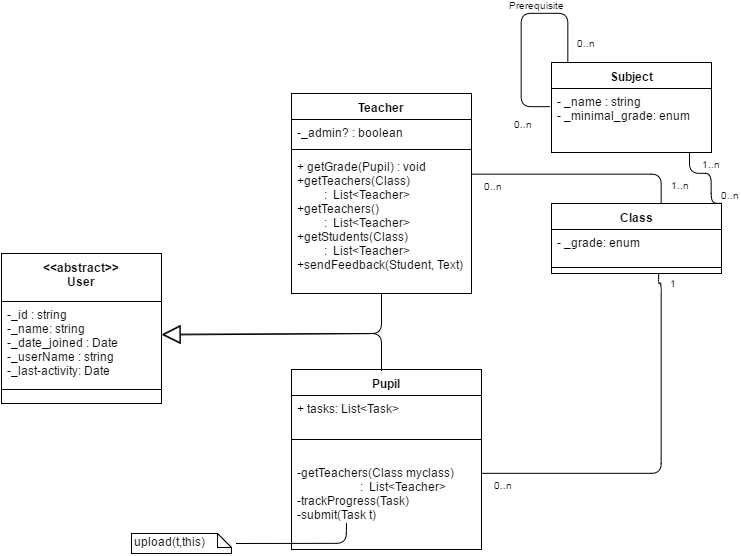

The diagram above was exported from draw.io. Its source (the exported page's mxGraphModel, read from the mxfile embedded in the PNG):
<mxGraphModel dx="1192" dy="621" grid="1" gridSize="10" guides="1" tooltips="1" connect="1" arrows="1" fold="1" page="1" pageScale="1" pageWidth="826" pageHeight="1169" background="#ffffff" math="0" shadow="0">
  <root>
    <mxCell id="0" />
    <mxCell id="1" parent="0" />
    <mxCell id="3d918599a85b7192-1" value="Class" style="swimlane;html=1;fontStyle=1;align=center;verticalAlign=top;childLayout=stackLayout;horizontal=1;startSize=26;horizontalStack=0;resizeParent=1;resizeLast=0;collapsible=1;marginBottom=0;swimlaneFillColor=#ffffff;" vertex="1" parent="1">
      <mxGeometry x="610" y="230" width="170" height="70" as="geometry" />
    </mxCell>
    <mxCell id="3d918599a85b7192-2" value="- _grade: enum&lt;div&gt;&lt;br&gt;&lt;/div&gt;" style="text;html=1;strokeColor=none;fillColor=none;align=left;verticalAlign=top;spacingLeft=4;spacingRight=4;whiteSpace=wrap;overflow=hidden;rotatable=0;points=[[0,0.5],[1,0.5]];portConstraint=eastwest;" vertex="1" parent="3d918599a85b7192-1">
      <mxGeometry y="26" width="170" height="34" as="geometry" />
    </mxCell>
    <mxCell id="3d918599a85b7192-3" value="" style="line;html=1;strokeWidth=1;fillColor=none;align=left;verticalAlign=middle;spacingTop=-1;spacingLeft=3;spacingRight=3;rotatable=0;labelPosition=right;points=[];portConstraint=eastwest;" vertex="1" parent="3d918599a85b7192-1">
      <mxGeometry y="60" width="170" height="8" as="geometry" />
    </mxCell>
    <mxCell id="3d918599a85b7192-5" value="&lt;div&gt;&amp;lt;&amp;lt;abstract&amp;gt;&amp;gt;&lt;/div&gt;&lt;div&gt;User&lt;/div&gt;" style="swimlane;html=1;fontStyle=1;align=center;verticalAlign=top;childLayout=stackLayout;horizontal=1;startSize=48;horizontalStack=0;resizeParent=1;resizeLast=0;collapsible=1;marginBottom=0;swimlaneFillColor=#ffffff;" vertex="1" parent="1">
      <mxGeometry x="60" y="280" width="160" height="150" as="geometry" />
    </mxCell>
    <mxCell id="3d918599a85b7192-6" value="-_id : string&lt;div&gt;-_name: string&lt;/div&gt;&lt;div&gt;-_date_joined : Date&lt;/div&gt;&lt;div&gt;-_userName : string&lt;/div&gt;&lt;div&gt;-_last-activity: Date&lt;/div&gt;&lt;div&gt;&lt;br&gt;&lt;/div&gt;" style="text;html=1;strokeColor=none;fillColor=none;align=left;verticalAlign=top;spacingLeft=4;spacingRight=4;whiteSpace=wrap;overflow=hidden;rotatable=0;points=[[0,0.5],[1,0.5]];portConstraint=eastwest;" vertex="1" parent="3d918599a85b7192-5">
      <mxGeometry y="48" width="160" height="84" as="geometry" />
    </mxCell>
    <mxCell id="3d918599a85b7192-7" value="" style="line;html=1;strokeWidth=1;fillColor=none;align=left;verticalAlign=middle;spacingTop=-1;spacingLeft=3;spacingRight=3;rotatable=0;labelPosition=right;points=[];portConstraint=eastwest;" vertex="1" parent="3d918599a85b7192-5">
      <mxGeometry y="132" width="160" height="8" as="geometry" />
    </mxCell>
    <mxCell id="3d918599a85b7192-24" value="" style="endArrow=block;endSize=16;endFill=0;html=1;entryX=1.002;entryY=0.397;entryPerimeter=0;" edge="1" parent="1" target="3d918599a85b7192-6">
      <mxGeometry x="0.428" y="306" width="160" relative="1" as="geometry">
        <mxPoint x="440" y="314" as="sourcePoint" />
        <mxPoint x="222" y="357" as="targetPoint" />
        <Array as="points">
          <mxPoint x="440" y="360" />
        </Array>
        <mxPoint x="6" y="60" as="offset" />
      </mxGeometry>
    </mxCell>
    <mxCell id="5591a7325f27809f-6" value="Teacher" style="swimlane;html=1;fontStyle=1;align=center;verticalAlign=top;childLayout=stackLayout;horizontal=1;startSize=26;horizontalStack=0;resizeParent=1;resizeLast=0;collapsible=1;marginBottom=0;swimlaneFillColor=#ffffff;" vertex="1" parent="1">
      <mxGeometry x="350" y="120" width="180" height="200" as="geometry" />
    </mxCell>
    <mxCell id="5591a7325f27809f-7" value="-_admin? : boolean" style="text;html=1;strokeColor=none;fillColor=none;align=left;verticalAlign=top;spacingLeft=4;spacingRight=4;whiteSpace=wrap;overflow=hidden;rotatable=0;points=[[0,0.5],[1,0.5]];portConstraint=eastwest;" vertex="1" parent="5591a7325f27809f-6">
      <mxGeometry y="26" width="180" height="26" as="geometry" />
    </mxCell>
    <mxCell id="5591a7325f27809f-8" value="" style="line;html=1;strokeWidth=1;fillColor=none;align=left;verticalAlign=middle;spacingTop=-1;spacingLeft=3;spacingRight=3;rotatable=0;labelPosition=right;points=[];portConstraint=eastwest;" vertex="1" parent="5591a7325f27809f-6">
      <mxGeometry y="52" width="180" height="8" as="geometry" />
    </mxCell>
    <mxCell id="5591a7325f27809f-9" value="+ getGrade(Pupil) : void&lt;div&gt;+getTeachers(Class) &amp;nbsp; &amp;nbsp; &amp;nbsp; &amp;nbsp; &amp;nbsp; &amp;nbsp; &amp;nbsp; &amp;nbsp; &amp;nbsp; &amp;nbsp; &amp;nbsp; &amp;nbsp; &amp;nbsp; &amp;nbsp;: &amp;nbsp;List&amp;lt;Teacher&amp;gt;&lt;/div&gt;&lt;div&gt;+getTeachers() &amp;nbsp; &amp;nbsp; &amp;nbsp; &amp;nbsp; &amp;nbsp; &amp;nbsp; &amp;nbsp; &amp;nbsp; &amp;nbsp; &amp;nbsp; &amp;nbsp; &amp;nbsp; &amp;nbsp; &amp;nbsp; &amp;nbsp; &amp;nbsp; &amp;nbsp; &lt;span&gt;&amp;nbsp; &amp;nbsp;: &amp;nbsp;List&amp;lt;Teacher&amp;gt;&lt;/span&gt;&lt;/div&gt;&lt;div&gt;&lt;span&gt;+getStudents(Class)&amp;nbsp;&lt;/span&gt;&lt;/div&gt;&lt;div&gt;&amp;nbsp; &amp;nbsp; &amp;nbsp; &amp;nbsp; &amp;nbsp;: &amp;nbsp;List&amp;lt;Teacher&amp;gt;&lt;span&gt;&lt;br&gt;&lt;/span&gt;&lt;/div&gt;&lt;div&gt;+sendFeedback(Student, Text)&lt;/div&gt;" style="text;html=1;strokeColor=none;fillColor=none;align=left;verticalAlign=top;spacingLeft=4;spacingRight=4;whiteSpace=wrap;overflow=hidden;rotatable=0;points=[[0,0.5],[1,0.5]];portConstraint=eastwest;" vertex="1" parent="5591a7325f27809f-6">
      <mxGeometry y="60" width="180" height="140" as="geometry" />
    </mxCell>
    <mxCell id="5591a7325f27809f-10" value="Pupil" style="swimlane;html=1;fontStyle=1;align=center;verticalAlign=top;childLayout=stackLayout;horizontal=1;startSize=26;horizontalStack=0;resizeParent=1;resizeLast=0;collapsible=1;marginBottom=0;swimlaneFillColor=#ffffff;" vertex="1" parent="1">
      <mxGeometry x="350" y="396" width="190" height="180" as="geometry" />
    </mxCell>
    <mxCell id="5591a7325f27809f-42" value="+ tasks: List&amp;lt;Task&amp;gt;" style="text;html=1;strokeColor=none;fillColor=none;align=left;verticalAlign=top;spacingLeft=4;spacingRight=4;whiteSpace=wrap;overflow=hidden;rotatable=0;points=[[0,0.5],[1,0.5]];portConstraint=eastwest;" vertex="1" parent="5591a7325f27809f-10">
      <mxGeometry y="26" width="190" height="24" as="geometry" />
    </mxCell>
    <mxCell id="5591a7325f27809f-41" value="" style="line;html=1;strokeWidth=1;fillColor=none;align=left;verticalAlign=middle;spacingTop=-1;spacingLeft=3;spacingRight=3;rotatable=0;labelPosition=right;points=[];portConstraint=eastwest;" vertex="1" parent="5591a7325f27809f-10">
      <mxGeometry y="50" width="190" height="40" as="geometry" />
    </mxCell>
    <mxCell id="5591a7325f27809f-13" value="&lt;div&gt;&lt;span&gt;-getTeachers(Class myclass) &amp;nbsp; &amp;nbsp; &amp;nbsp; &amp;nbsp; &amp;nbsp; &amp;nbsp; &amp;nbsp; &amp;nbsp; &amp;nbsp; &amp;nbsp; &amp;nbsp; &amp;nbsp; &amp;nbsp; &amp;nbsp;: &amp;nbsp;List&amp;lt;Teacher&amp;gt;&lt;/span&gt;&lt;br&gt;&lt;/div&gt;&lt;div&gt;-trackProgress(Task)&amp;nbsp;&lt;/div&gt;&lt;div&gt;-submit(Task t)&lt;/div&gt;" style="text;html=1;strokeColor=none;fillColor=none;align=left;verticalAlign=top;spacingLeft=4;spacingRight=4;whiteSpace=wrap;overflow=hidden;rotatable=0;points=[[0,0.5],[1,0.5]];portConstraint=eastwest;" vertex="1" parent="5591a7325f27809f-10">
      <mxGeometry y="90" width="190" height="90" as="geometry" />
    </mxCell>
    <mxCell id="5591a7325f27809f-16" value="" style="endArrow=none;html=1;edgeStyle=orthogonalEdgeStyle;" edge="1" parent="5591a7325f27809f-10">
      <mxGeometry relative="1" as="geometry">
        <mxPoint x="-55" y="174" as="sourcePoint" />
        <mxPoint x="55" y="154" as="targetPoint" />
      </mxGeometry>
    </mxCell>
    <mxCell id="5591a7325f27809f-14" value="" style="endArrow=block;endSize=16;endFill=0;html=1;entryX=1.002;entryY=0.393;entryPerimeter=0;" edge="1" parent="1" target="3d918599a85b7192-6">
      <mxGeometry x="232" y="324" width="160" as="geometry">
        <mxPoint x="440" y="397" as="sourcePoint" />
        <mxPoint x="220" y="360" as="targetPoint" />
        <Array as="points">
          <mxPoint x="440" y="360" />
        </Array>
        <mxPoint x="6" y="60" as="offset" />
      </mxGeometry>
    </mxCell>
    <mxCell id="5591a7325f27809f-19" value="upload(t,this)" style="shape=note;whiteSpace=wrap;html=1;size=14;verticalAlign=top;align=left;spacingTop=-6;" vertex="1" parent="1">
      <mxGeometry x="190" y="560" width="100" height="20" as="geometry" />
    </mxCell>
    <mxCell id="5591a7325f27809f-20" value="" style="endArrow=none;html=1;edgeStyle=orthogonalEdgeStyle;" edge="1" parent="1">
      <mxGeometry relative="1" as="geometry">
        <mxPoint x="540" y="500" as="sourcePoint" />
        <mxPoint x="717" y="300" as="targetPoint" />
        <Array as="points">
          <mxPoint x="720" y="500" />
          <mxPoint x="720" y="310" />
          <mxPoint x="717" y="310" />
        </Array>
      </mxGeometry>
    </mxCell>
    <mxCell id="5591a7325f27809f-21" value="0..n" style="resizable=0;html=1;align=left;verticalAlign=bottom;labelBackgroundColor=#ffffff;fontSize=10;" connectable="0" vertex="1" parent="5591a7325f27809f-20">
      <mxGeometry x="-1" relative="1" as="geometry">
        <mxPoint x="10" y="20" as="offset" />
      </mxGeometry>
    </mxCell>
    <mxCell id="5591a7325f27809f-22" value="1" style="resizable=0;html=1;align=right;verticalAlign=bottom;labelBackgroundColor=#ffffff;fontSize=10;" connectable="0" vertex="1" parent="5591a7325f27809f-20">
      <mxGeometry x="1" relative="1" as="geometry">
        <mxPoint x="20" y="18" as="offset" />
      </mxGeometry>
    </mxCell>
    <mxCell id="5591a7325f27809f-23" value="" style="endArrow=none;html=1;edgeStyle=orthogonalEdgeStyle;exitX=0.999;exitY=0.145;exitPerimeter=0;" edge="1" parent="1" source="5591a7325f27809f-9">
      <mxGeometry x="540.1428571428571" y="192" as="geometry">
        <mxPoint x="540.1428571428571" y="220" as="sourcePoint" />
        <mxPoint x="720" y="230" as="targetPoint" />
        <Array as="points">
          <mxPoint x="720" y="200" />
        </Array>
      </mxGeometry>
    </mxCell>
    <mxCell id="5591a7325f27809f-24" value="0..n" style="resizable=0;html=1;align=left;verticalAlign=bottom;labelBackgroundColor=#ffffff;fontSize=10;" connectable="0" vertex="1" parent="5591a7325f27809f-23">
      <mxGeometry x="-1" relative="1" as="geometry">
        <mxPoint x="10" y="20" as="offset" />
      </mxGeometry>
    </mxCell>
    <mxCell id="5591a7325f27809f-25" value="1..n" style="resizable=0;html=1;align=right;verticalAlign=bottom;labelBackgroundColor=#ffffff;fontSize=10;" connectable="0" vertex="1" parent="5591a7325f27809f-23">
      <mxGeometry x="1" relative="1" as="geometry">
        <mxPoint x="30" y="-10" as="offset" />
      </mxGeometry>
    </mxCell>
    <mxCell id="5591a7325f27809f-29" value="Subject" style="swimlane;html=1;fontStyle=1;align=center;verticalAlign=top;childLayout=stackLayout;horizontal=1;startSize=26;horizontalStack=0;resizeParent=1;resizeLast=0;collapsible=1;marginBottom=0;swimlaneFillColor=#ffffff;" vertex="1" parent="1">
      <mxGeometry x="610" y="89" width="160" height="90" as="geometry" />
    </mxCell>
    <mxCell id="5591a7325f27809f-30" value="- _name : string&lt;div&gt;- _minimal_grade: enum&lt;br&gt;&lt;div&gt;&lt;br&gt;&lt;/div&gt;&lt;/div&gt;" style="text;html=1;strokeColor=none;fillColor=none;align=left;verticalAlign=top;spacingLeft=4;spacingRight=4;whiteSpace=wrap;overflow=hidden;rotatable=0;points=[[0,0.5],[1,0.5]];portConstraint=eastwest;" vertex="1" parent="5591a7325f27809f-29">
      <mxGeometry y="26" width="160" height="64" as="geometry" />
    </mxCell>
    <mxCell id="5591a7325f27809f-33" value="" style="endArrow=none;html=1;edgeStyle=orthogonalEdgeStyle;entryX=0.102;entryY=-0.009;entryPerimeter=0;exitX=-0.013;exitY=0.284;exitPerimeter=0;" edge="1" parent="5591a7325f27809f-29" source="5591a7325f27809f-30" target="5591a7325f27809f-29">
      <mxGeometry x="-99.85714285714289" y="-58" as="geometry">
        <mxPoint x="-40" y="-9" as="sourcePoint" />
        <mxPoint x="10" y="-19" as="targetPoint" />
        <Array as="points">
          <mxPoint x="-30" y="44" />
          <mxPoint x="-30" y="-49" />
          <mxPoint x="16" y="-49" />
        </Array>
      </mxGeometry>
    </mxCell>
    <mxCell id="5591a7325f27809f-34" value="0..n" style="resizable=0;html=1;align=left;verticalAlign=bottom;labelBackgroundColor=#ffffff;fontSize=10;" connectable="0" vertex="1" parent="5591a7325f27809f-33">
      <mxGeometry x="-1" relative="1" as="geometry">
        <mxPoint x="-38" y="26" as="offset" />
      </mxGeometry>
    </mxCell>
    <mxCell id="5591a7325f27809f-35" value="0..n" style="resizable=0;html=1;align=right;verticalAlign=bottom;labelBackgroundColor=#ffffff;fontSize=10;" connectable="0" vertex="1" parent="5591a7325f27809f-33">
      <mxGeometry x="1" relative="1" as="geometry">
        <mxPoint x="30" y="-10" as="offset" />
      </mxGeometry>
    </mxCell>
    <mxCell id="5591a7325f27809f-36" value="Prerequisite" style="resizable=0;html=1;align=left;verticalAlign=bottom;labelBackgroundColor=#ffffff;fontSize=10;" connectable="0" vertex="1" parent="1">
      <mxGeometry x="480.0000000000002" y="0.16666666666674246" as="geometry">
        <mxPoint x="85" y="40" as="offset" />
      </mxGeometry>
    </mxCell>
    <mxCell id="5591a7325f27809f-37" value="" style="endArrow=none;html=1;edgeStyle=orthogonalEdgeStyle;exitX=0.862;exitY=1;exitPerimeter=0;" edge="1" parent="1" source="5591a7325f27809f-30">
      <mxGeometry x="600.1428571428571" y="192" as="geometry">
        <mxPoint x="589.6666666666667" y="200.66666666666674" as="sourcePoint" />
        <mxPoint x="779.6666666666667" y="229.83333333333337" as="targetPoint" />
        <Array as="points">
          <mxPoint x="748" y="200" />
          <mxPoint x="770" y="200" />
          <mxPoint x="770" y="230" />
        </Array>
      </mxGeometry>
    </mxCell>
    <mxCell id="5591a7325f27809f-38" value="1..n" style="resizable=0;html=1;align=left;verticalAlign=bottom;labelBackgroundColor=#ffffff;fontSize=10;" connectable="0" vertex="1" parent="5591a7325f27809f-37">
      <mxGeometry x="-1" relative="1" as="geometry">
        <mxPoint x="10" y="20" as="offset" />
      </mxGeometry>
    </mxCell>
    <mxCell id="5591a7325f27809f-39" value="0..n" style="resizable=0;html=1;align=right;verticalAlign=bottom;labelBackgroundColor=#ffffff;fontSize=10;" connectable="0" vertex="1" parent="5591a7325f27809f-37">
      <mxGeometry x="1" relative="1" as="geometry">
        <mxPoint x="20" as="offset" />
      </mxGeometry>
    </mxCell>
  </root>
</mxGraphModel>